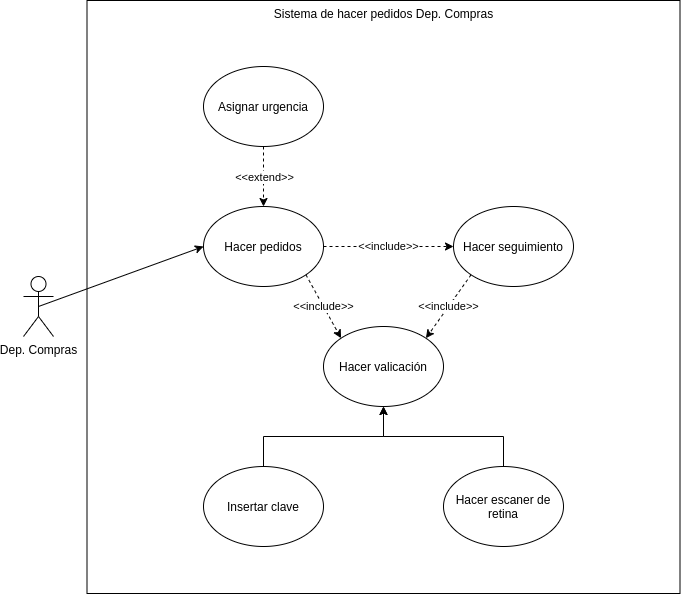

The diagram above was exported from draw.io. Its source (the exported page's mxGraphModel, read from the mxfile embedded in the PNG):
<mxGraphModel dx="1886" dy="907" grid="1" gridSize="10" guides="1" tooltips="1" connect="1" arrows="1" fold="1" page="1" pageScale="1" pageWidth="2336" pageHeight="1654" math="0" shadow="0">
  <root>
    <mxCell id="0" />
    <mxCell id="1" parent="0" />
    <mxCell id="YsT4g4Ui8Z4EZOCclWqu-1" value="Sistema de hacer pedidos Dep. Compras" style="whiteSpace=wrap;html=1;aspect=fixed;verticalAlign=top;" vertex="1" parent="1">
      <mxGeometry x="573.5" y="234" width="593" height="593" as="geometry" />
    </mxCell>
    <mxCell id="YsT4g4Ui8Z4EZOCclWqu-2" value="Dep. Compras" style="shape=umlActor;verticalLabelPosition=bottom;verticalAlign=top;html=1;outlineConnect=0;" vertex="1" parent="1">
      <mxGeometry x="510" y="510" width="30" height="60" as="geometry" />
    </mxCell>
    <mxCell id="YsT4g4Ui8Z4EZOCclWqu-3" value="Hacer pedidos" style="ellipse;whiteSpace=wrap;html=1;" vertex="1" parent="1">
      <mxGeometry x="690" y="440" width="120" height="80" as="geometry" />
    </mxCell>
    <mxCell id="YsT4g4Ui8Z4EZOCclWqu-4" value="Asignar urgencia" style="ellipse;whiteSpace=wrap;html=1;" vertex="1" parent="1">
      <mxGeometry x="690" y="300" width="120" height="80" as="geometry" />
    </mxCell>
    <mxCell id="YsT4g4Ui8Z4EZOCclWqu-5" value="Hacer seguimiento" style="ellipse;whiteSpace=wrap;html=1;" vertex="1" parent="1">
      <mxGeometry x="940" y="440" width="120" height="80" as="geometry" />
    </mxCell>
    <mxCell id="YsT4g4Ui8Z4EZOCclWqu-6" value="Hacer valicación" style="ellipse;whiteSpace=wrap;html=1;" vertex="1" parent="1">
      <mxGeometry x="810" y="560" width="120" height="80" as="geometry" />
    </mxCell>
    <mxCell id="YsT4g4Ui8Z4EZOCclWqu-12" style="edgeStyle=orthogonalEdgeStyle;rounded=0;orthogonalLoop=1;jettySize=auto;html=1;" edge="1" parent="1" source="YsT4g4Ui8Z4EZOCclWqu-7" target="YsT4g4Ui8Z4EZOCclWqu-6">
      <mxGeometry relative="1" as="geometry" />
    </mxCell>
    <mxCell id="YsT4g4Ui8Z4EZOCclWqu-7" value="Insertar clave" style="ellipse;whiteSpace=wrap;html=1;" vertex="1" parent="1">
      <mxGeometry x="690" y="700" width="120" height="80" as="geometry" />
    </mxCell>
    <mxCell id="YsT4g4Ui8Z4EZOCclWqu-10" style="edgeStyle=orthogonalEdgeStyle;rounded=0;orthogonalLoop=1;jettySize=auto;html=1;exitX=0.5;exitY=0;exitDx=0;exitDy=0;" edge="1" parent="1" source="YsT4g4Ui8Z4EZOCclWqu-8" target="YsT4g4Ui8Z4EZOCclWqu-6">
      <mxGeometry relative="1" as="geometry" />
    </mxCell>
    <mxCell id="YsT4g4Ui8Z4EZOCclWqu-8" value="Hacer escaner de retina" style="ellipse;whiteSpace=wrap;html=1;" vertex="1" parent="1">
      <mxGeometry x="930" y="700" width="120" height="80" as="geometry" />
    </mxCell>
    <mxCell id="YsT4g4Ui8Z4EZOCclWqu-13" value="" style="endArrow=classic;html=1;entryX=0;entryY=0.5;entryDx=0;entryDy=0;exitX=0.5;exitY=0.5;exitDx=0;exitDy=0;exitPerimeter=0;" edge="1" parent="1" source="YsT4g4Ui8Z4EZOCclWqu-2" target="YsT4g4Ui8Z4EZOCclWqu-3">
      <mxGeometry width="50" height="50" relative="1" as="geometry">
        <mxPoint x="920" y="620" as="sourcePoint" />
        <mxPoint x="970" y="570" as="targetPoint" />
      </mxGeometry>
    </mxCell>
    <mxCell id="YsT4g4Ui8Z4EZOCclWqu-14" value="" style="endArrow=classic;html=1;entryX=0.5;entryY=0;entryDx=0;entryDy=0;exitX=0.5;exitY=1;exitDx=0;exitDy=0;dashed=1;" edge="1" parent="1" source="YsT4g4Ui8Z4EZOCclWqu-4" target="YsT4g4Ui8Z4EZOCclWqu-3">
      <mxGeometry relative="1" as="geometry">
        <mxPoint x="890" y="600" as="sourcePoint" />
        <mxPoint x="990" y="600" as="targetPoint" />
      </mxGeometry>
    </mxCell>
    <mxCell id="YsT4g4Ui8Z4EZOCclWqu-15" value="&amp;lt;&amp;lt;extend&amp;gt;&amp;gt;" style="edgeLabel;resizable=0;html=1;align=center;verticalAlign=middle;" connectable="0" vertex="1" parent="YsT4g4Ui8Z4EZOCclWqu-14">
      <mxGeometry relative="1" as="geometry" />
    </mxCell>
    <mxCell id="YsT4g4Ui8Z4EZOCclWqu-16" value="&amp;lt;&amp;lt;include&amp;gt;&amp;gt;" style="endArrow=classic;html=1;dashed=1;entryX=0;entryY=0.5;entryDx=0;entryDy=0;exitX=1;exitY=0.5;exitDx=0;exitDy=0;" edge="1" parent="1" source="YsT4g4Ui8Z4EZOCclWqu-3" target="YsT4g4Ui8Z4EZOCclWqu-5">
      <mxGeometry relative="1" as="geometry">
        <mxPoint x="890" y="600" as="sourcePoint" />
        <mxPoint x="990" y="600" as="targetPoint" />
      </mxGeometry>
    </mxCell>
    <mxCell id="YsT4g4Ui8Z4EZOCclWqu-20" value="&amp;lt;&amp;lt;include&amp;gt;&amp;gt;" style="endArrow=classic;html=1;dashed=1;entryX=1;entryY=0;entryDx=0;entryDy=0;exitX=0;exitY=1;exitDx=0;exitDy=0;" edge="1" parent="1" source="YsT4g4Ui8Z4EZOCclWqu-5" target="YsT4g4Ui8Z4EZOCclWqu-6">
      <mxGeometry relative="1" as="geometry">
        <mxPoint x="820" y="490" as="sourcePoint" />
        <mxPoint x="950" y="490" as="targetPoint" />
      </mxGeometry>
    </mxCell>
    <mxCell id="YsT4g4Ui8Z4EZOCclWqu-21" value="&amp;lt;&amp;lt;include&amp;gt;&amp;gt;" style="endArrow=classic;html=1;dashed=1;entryX=0;entryY=0;entryDx=0;entryDy=0;exitX=1;exitY=1;exitDx=0;exitDy=0;" edge="1" parent="1" source="YsT4g4Ui8Z4EZOCclWqu-3" target="YsT4g4Ui8Z4EZOCclWqu-6">
      <mxGeometry relative="1" as="geometry">
        <mxPoint x="830" y="500" as="sourcePoint" />
        <mxPoint x="960" y="500" as="targetPoint" />
      </mxGeometry>
    </mxCell>
  </root>
</mxGraphModel>